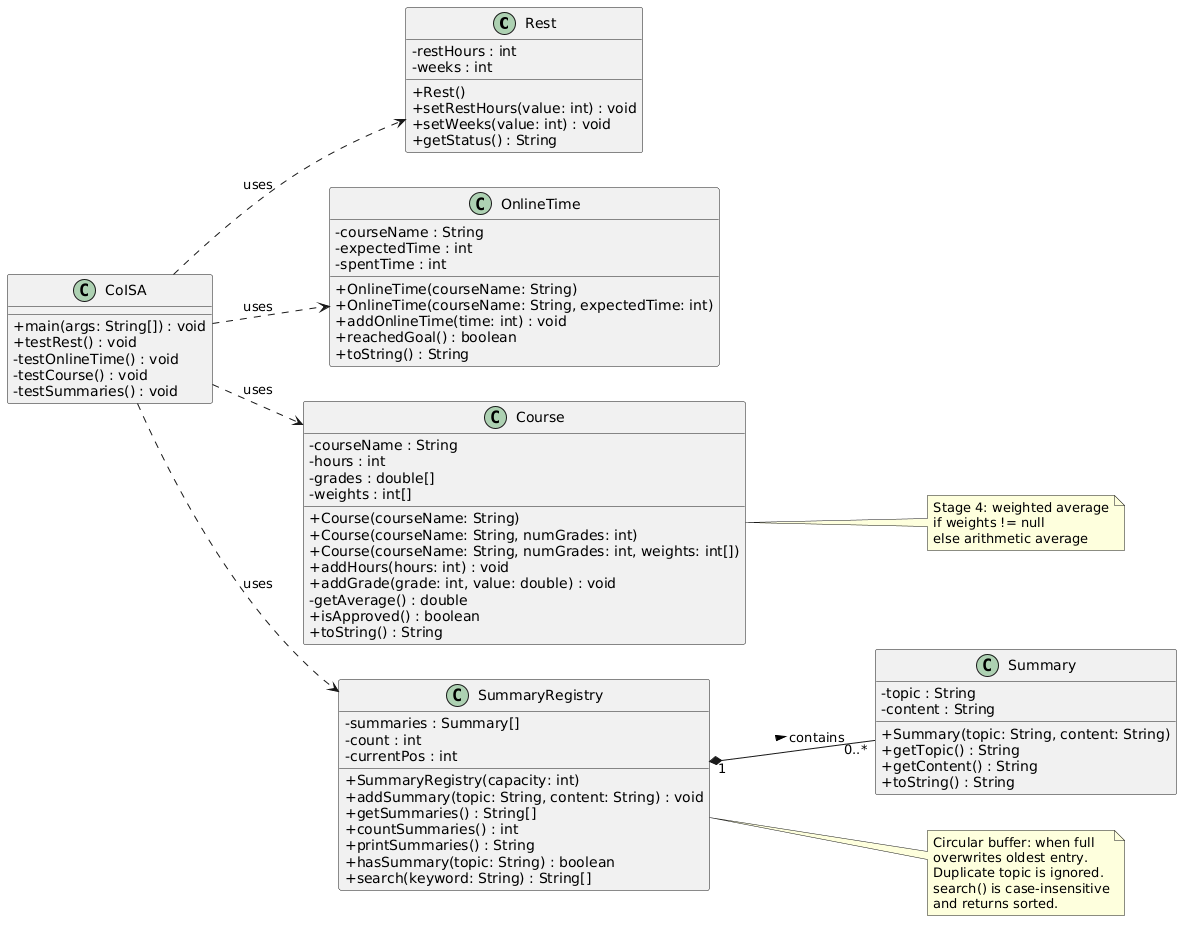

The diagram above was rendered by PlantUML. Its source (embedded in the PNG):
@startuml CoISA Lab02 EN
' Lab02 - Stages 2 and 4 (UFCG) - English Version
' Render at https://plantuml.com/plantuml or export to png
left to right direction
skinparam classAttributeIconSize 0

class Rest {
  - restHours : int
  - weeks : int
  + Rest()
  + setRestHours(value: int) : void
  + setWeeks(value: int) : void
  + getStatus() : String
}

class OnlineTime {
  - courseName : String
  - expectedTime : int
  - spentTime : int
  + OnlineTime(courseName: String)
  + OnlineTime(courseName: String, expectedTime: int)
  + addOnlineTime(time: int) : void
  + reachedGoal() : boolean
  + toString() : String
}

class Course {
  - courseName : String
  - hours : int
  - grades : double[]
  - weights : int[]
  + Course(courseName: String)
  + Course(courseName: String, numGrades: int)
  + Course(courseName: String, numGrades: int, weights: int[])
  + addHours(hours: int) : void
  + addGrade(grade: int, value: double) : void
  - getAverage() : double
  + isApproved() : boolean
  + toString() : String
}

class Summary {
  - topic : String
  - content : String
  + Summary(topic: String, content: String)
  + getTopic() : String
  + getContent() : String
  + toString() : String
}

class SummaryRegistry {
  - summaries : Summary[]
  - count : int
  - currentPos : int
  + SummaryRegistry(capacity: int)
  + addSummary(topic: String, content: String) : void
  + getSummaries() : String[]
  + countSummaries() : int
  + printSummaries() : String
  + hasSummary(topic: String) : boolean
  + search(keyword: String) : String[]
}

class CoISA {
  + main(args: String[]) : void
  + testRest() : void
  - testOnlineTime() : void
  - testCourse() : void
  - testSummaries() : void
}

SummaryRegistry "1" *-- "0..*" Summary : contains >
CoISA ..> Rest : uses
CoISA ..> OnlineTime : uses
CoISA ..> Course : uses
CoISA ..> SummaryRegistry : uses

note right of SummaryRegistry
  Circular buffer: when full
  overwrites oldest entry.
  Duplicate topic is ignored.
  search() is case-insensitive
  and returns sorted.
end note

note right of Course
  Stage 4: weighted average
  if weights != null
  else arithmetic average
end note
@enduml